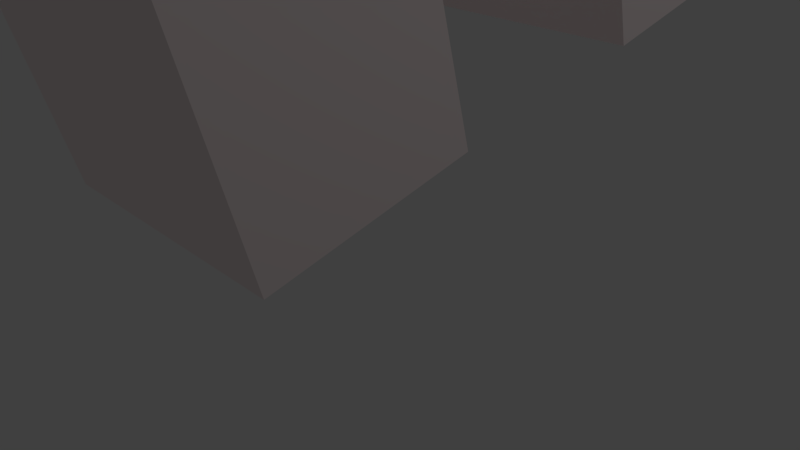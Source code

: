# Source: pitagora2.blend  (saved by Blender 2.79.0; exported with 4.5.12 LTS)
import bpy
from mathutils import Matrix  # noqa: F401  (used for matrix-valued properties, if any)

bpy.ops.wm.read_factory_settings(use_empty=True)
scene = bpy.context.scene
scene.name = 'Scene'

# ---- collections
col_collection_1 = bpy.data.collections.new('Collection 1'); scene.collection.children.link(col_collection_1)

# ---- materials (node trees are filled in below, after node groups)
mat_x = bpy.data.materials.new('ガラス')
mat_x.alpha_threshold = 0.0
mat_x.use_transparent_shadow = False
mat_x.diffuse_color = (1.0, 0.08354, 0.08354, 1.0)
mat_x.roughness = 0.5
mat_2 = bpy.data.materials.new('鉄2')
mat_2.alpha_threshold = 0.0
mat_2.use_transparent_shadow = False
mat_2.diffuse_color = (0.4869, 0.4869, 0.4869, 1.0)
mat_2.roughness = 0.5
mat_1 = bpy.data.materials.new('鉄1')
mat_1.alpha_threshold = 0.0
mat_1.use_transparent_shadow = False
mat_1.diffuse_color = (0.01884, 0.01884, 0.01884, 1.0)
mat_1.roughness = 0.5
mat_x_1 = bpy.data.materials.new('木')
mat_x_1.alpha_threshold = 0.0
mat_x_1.use_transparent_shadow = False
mat_x_1.preview_render_type = 'CUBE'
mat_x_1.diffuse_color = (1.0, 0.8829, 0.8829, 1.0)
mat_x_1.roughness = 0.5
mat_x_1.specular_intensity = 0.0

# ---- material node trees

# ---- world
world_world = bpy.data.worlds.new('World'); scene.world = world_world
world_world.color = (0.05088, 0.05088, 0.05088)
world_world.use_sun_shadow = False
world_world.sun_shadow_jitter_overblur = 0.0
world_world.cycles.sampling_method = 'MANUAL'

# ---- cameras
cam_camera = bpy.data.cameras.new('Camera')
cam_camera.clip_end = 100.0
cam_camera.lens = 35.0
cam_camera.sensor_width = 32.0
cam_camera.sensor_height = 18.0
cam_camera.ortho_scale = 7.314
cam_camera.dof.focus_distance = 0.0
cam_camera.dof.aperture_fstop = 128.0

# ---- lights
light_lamp = bpy.data.lights.new('Lamp', 'POINT')
light_lamp.transmission_factor = 0.0
light_lamp.cutoff_distance = 30.0
light_lamp.energy = 100.0
light_lamp.shadow_buffer_clip_start = 1.001
light_lamp.shadow_soft_size = 0.1
light_lamp.shadow_maximum_resolution = 0.006
light_lamp.use_absolute_resolution = True

# ---- meshes
me_001 = bpy.data.meshes.new('円柱.001')
me_001.from_pydata([(0.0, 1.0, -1.0), (0.0, 1.0, 1.0), (0.7071, 0.7071, -1.0), (0.7071, 0.7071, 1.0), (1.0, -4.371e-08, -1.0), (1.0, -4.371e-08, 1.0), (0.7071, -0.7071, -1.0), (0.7071, -0.7071, 1.0), (-8.742e-08, -1.0, -1.0), (-8.742e-08, -1.0, 1.0), (-0.7071, -0.7071, -1.0), (-0.7071, -0.7071, 1.0), (-1.0, 1.192e-08, -1.0), (-1.0, 1.192e-08, 1.0), (-0.7071, 0.7071, -1.0), (-0.7071, 0.7071, 1.0)], [], [(0, 1, 3, 2), (2, 3, 5, 4), (4, 5, 7, 6), (6, 7, 9, 8), (8, 9, 11, 10), (10, 11, 13, 12), (3, 1, 15, 13, 11, 9, 7, 5), (12, 13, 15, 14), (14, 15, 1, 0), (0, 2, 4, 6, 8, 10, 12, 14)])
me_001.use_remesh_preserve_volume = False
me_001.use_remesh_preserve_attributes = False
me_001.use_mirror_vertex_groups = False
me_001.update()
me_x = bpy.data.meshes.new('円柱')
me_x.from_pydata([(0.0, 1.0, -1.0), (0.0, 1.0, 1.0), (0.7071, 0.7071, -1.0), (0.7071, 0.7071, 1.0), (1.0, -4.371e-08, -1.0), (1.0, -4.371e-08, 1.0), (0.7071, -0.7071, -1.0), (0.7071, -0.7071, 1.0), (-8.742e-08, -1.0, -1.0), (-8.742e-08, -1.0, 1.0), (-0.7071, -0.7071, -1.0), (-0.7071, -0.7071, 1.0), (-1.0, 1.192e-08, -1.0), (-1.0, 1.192e-08, 1.0), (-0.7071, 0.7071, -1.0), (-0.7071, 0.7071, 1.0)], [], [(0, 1, 3, 2), (2, 3, 5, 4), (4, 5, 7, 6), (6, 7, 9, 8), (8, 9, 11, 10), (10, 11, 13, 12), (3, 1, 15, 13, 11, 9, 7, 5), (12, 13, 15, 14), (14, 15, 1, 0), (0, 2, 4, 6, 8, 10, 12, 14)])
me_x.use_remesh_preserve_volume = False
me_x.use_remesh_preserve_attributes = False
me_x.use_mirror_vertex_groups = False
me_x.update()
me_ico__002 = bpy.data.meshes.new('ICO球.002')
me_ico__002.from_pydata([(0.0, 0.0, -0.2389), (0.1729, -0.1256, -0.1068), (-0.06603, -0.2032, -0.1068), (-0.2137, 0.0, -0.1068), (-0.06603, 0.2032, -0.1068), (0.1729, 0.1256, -0.1068), (0.06603, -0.2032, 0.1068), (-0.1729, -0.1256, 0.1068), (-0.1729, 0.1256, 0.1068), (0.06603, 0.2032, 0.1068), (0.2137, 0.0, 0.1068), (0.0, 0.0, 0.2389)], [], [(0, 1, 2), (1, 0, 5), (0, 2, 3), (0, 3, 4), (0, 4, 5), (1, 5, 10), (2, 1, 6), (3, 2, 7), (4, 3, 8), (5, 4, 9), (1, 10, 6), (2, 6, 7), (3, 7, 8), (4, 8, 9), (5, 9, 10), (6, 10, 11), (7, 6, 11), (8, 7, 11), (9, 8, 11), (10, 9, 11)])
me_ico__002.materials.append(mat_x)
me_ico__002.use_remesh_preserve_volume = False
me_ico__002.use_remesh_preserve_attributes = False
me_ico__002.use_mirror_vertex_groups = False
me_ico__002.update()
me_ico__001 = bpy.data.meshes.new('ICO球.001')
me_ico__001.from_pydata([(0.0, 0.0, -0.2389), (0.1729, -0.1256, -0.1068), (-0.06603, -0.2032, -0.1068), (-0.2137, 0.0, -0.1068), (-0.06603, 0.2032, -0.1068), (0.1729, 0.1256, -0.1068), (0.06603, -0.2032, 0.1068), (-0.1729, -0.1256, 0.1068), (-0.1729, 0.1256, 0.1068), (0.06603, 0.2032, 0.1068), (0.2137, 0.0, 0.1068), (0.0, 0.0, 0.2389)], [], [(0, 1, 2), (1, 0, 5), (0, 2, 3), (0, 3, 4), (0, 4, 5), (1, 5, 10), (2, 1, 6), (3, 2, 7), (4, 3, 8), (5, 4, 9), (1, 10, 6), (2, 6, 7), (3, 7, 8), (4, 8, 9), (5, 9, 10), (6, 10, 11), (7, 6, 11), (8, 7, 11), (9, 8, 11), (10, 9, 11)])
me_ico__001.materials.append(mat_2)
me_ico__001.use_remesh_preserve_volume = False
me_ico__001.use_remesh_preserve_attributes = False
me_ico__001.use_mirror_vertex_groups = False
me_ico__001.update()
me_ico = bpy.data.meshes.new('ICO球')
me_ico.from_pydata([(0.0, 0.0, -0.2389), (0.1729, -0.1256, -0.1068), (-0.06603, -0.2032, -0.1068), (-0.2137, 0.0, -0.1068), (-0.06603, 0.2032, -0.1068), (0.1729, 0.1256, -0.1068), (0.06603, -0.2032, 0.1068), (-0.1729, -0.1256, 0.1068), (-0.1729, 0.1256, 0.1068), (0.06603, 0.2032, 0.1068), (0.2137, 0.0, 0.1068), (0.0, 0.0, 0.2389)], [], [(0, 1, 2), (1, 0, 5), (0, 2, 3), (0, 3, 4), (0, 4, 5), (1, 5, 10), (2, 1, 6), (3, 2, 7), (4, 3, 8), (5, 4, 9), (1, 10, 6), (2, 6, 7), (3, 7, 8), (4, 8, 9), (5, 9, 10), (6, 10, 11), (7, 6, 11), (8, 7, 11), (9, 8, 11), (10, 9, 11)])
me_ico.materials.append(mat_1)
me_ico.use_remesh_preserve_volume = False
me_ico.use_remesh_preserve_attributes = False
me_ico.use_mirror_vertex_groups = False
me_ico.update()
me_x_1 = bpy.data.meshes.new('立方体')
me_x_1.from_pydata([(-1.0, -1.0, -1.0), (-1.0, -1.0, 1.0), (-1.0, 1.0, -1.0), (-1.0, 1.0, 1.0), (1.0, -1.0, -1.0), (1.0, -1.0, 1.0), (1.0, 1.0, -1.0), (1.0, 1.0, 1.0)], [], [(0, 1, 3, 2), (2, 3, 7, 6), (6, 7, 5, 4), (4, 5, 1, 0), (2, 6, 4, 0), (7, 3, 1, 5)])
_uv = me_x_1.uv_layers.new(name='UVマップ')
_uv.uv.foreach_set('vector', [0.2638, 0.9724, 0.2638, 1.972, 1.264, 1.972, 1.264, 0.9724, 0.9713, 0.9724, 0.9713, 1.972, 1.971, 1.972, 1.971, 0.9724, 0.2638, 0.9724, 0.2638, 1.972, -0.7362, 1.972, -0.7362, 0.9724, 0.9713, 0.9724, 0.9713, 1.972, -0.02866, 1.972, -0.02866, 0.9724, 0.9713, 0.2638, 1.971, 0.2638, 1.971, -0.7362, 0.9713, -0.7362, 0.9713, 0.2638, -0.02866, 0.2638, -0.02866, -0.7362, 0.9713, -0.7362])
me_x_1.materials.append(mat_x_1)
me_x_1.use_remesh_preserve_volume = False
me_x_1.use_remesh_preserve_attributes = False
me_x_1.use_mirror_vertex_groups = False
me_x_1.update()
me_002 = bpy.data.meshes.new('平面.002')
me_002.from_pydata([(0.4121, 1.011, 5.96e-08), (-1.588, 1.011, 5.96e-08), (0.4121, -0.9885, 5.96e-08), (-1.588, -0.9885, 5.96e-08), (-0.3879, -0.9885, 5.96e-08), (-0.3879, 1.011, 5.96e-08), (0.4139, -1.006, -0.5466), (0.4139, 0.9943, -0.5466), (-0.3861, -1.006, -0.5466), (-0.3861, 0.9943, -0.5466), (0.4121, 0.01148, 5.96e-08), (-0.9879, 1.011, 5.96e-08), (-1.588, 0.01148, 5.96e-08), (-0.9879, -0.9885, 5.96e-08), (-0.3879, 0.01148, 5.96e-08), (0.4139, -0.005741, -0.5466), (0.01393, -1.006, -0.5466), (0.01393, 0.9943, -0.5466), (-0.3861, -0.005741, -0.5466), (-0.3879, 1.011, -0.3607), (0.4121, 1.011, -0.3607), (0.4121, -0.9885, -0.3607), (-0.3879, -0.9885, -0.3607), (0.4121, 0.01148, -0.3607), (-0.3879, 0.01148, -0.3607), (0.01393, -0.005741, -0.5466), (-0.9879, 0.01148, 5.96e-08), (0.4121, 0.5115, 5.96e-08), (-1.288, 1.011, 5.96e-08), (-1.588, -0.4885, 5.96e-08), (-0.6879, -0.9885, 5.96e-08), (-0.3879, 0.5115, 5.96e-08), (0.4139, 0.4943, -0.5466), (0.2139, -1.006, -0.5466), (-0.1861, 0.9943, -0.5466), (-0.3861, 0.4943, -0.5466), (0.4121, 1.011, -0.1803), (-0.3879, -0.9885, -0.1803), (0.4121, -0.4885, 5.96e-08), (-0.6879, 1.011, 5.96e-08), (-1.588, 0.5115, 5.96e-08), (-1.288, -0.9885, 5.96e-08), (-0.3879, -0.4885, 5.96e-08), (0.4139, -0.5057, -0.5466), (-0.1861, -1.006, -0.5466), (0.2139, 0.9943, -0.5466), (-0.3861, -0.5057, -0.5466), (-0.3879, 1.011, -0.1803), (0.4121, -0.9885, -0.1803), (0.4121, 0.01148, -0.1803), (0.4121, -0.4885, -0.3607), (0.4121, 0.5115, -0.3607), (-0.3879, 0.01148, -0.1803), (-0.3879, 0.5115, -0.3607), (-0.3879, -0.4885, -0.3607), (0.01393, -0.5057, -0.5466), (0.01393, 0.4943, -0.5466), (0.2139, -0.005741, -0.5466), (-0.1861, -0.005741, -0.5466), (-1.288, 0.01148, 5.96e-08), (-0.6879, 0.01148, 5.96e-08), (-0.9879, -0.4885, 5.96e-08), (-0.9879, 0.5115, 5.96e-08), (-0.6879, 0.5115, 5.96e-08), (-0.6879, -0.4885, 5.96e-08), (-1.288, -0.4885, 5.96e-08), (-0.1861, 0.4943, -0.5466), (0.2139, 0.4943, -0.5466), (0.2139, -0.5057, -0.5466), (-0.3879, -0.4885, -0.1803), (-0.3879, 0.5115, -0.1803), (0.4121, 0.5115, -0.1803), (0.4121, -0.4885, -0.1803), (-0.1861, -0.5057, -0.5466), (-1.288, 0.5115, 5.96e-08)], [], [(28, 40, 74), (46, 44, 73), (49, 50, 72), (36, 51, 71), (52, 53, 70), (37, 54, 69), (68, 16, 33), (56, 57, 67), (35, 58, 66), (59, 29, 65), (60, 61, 64), (39, 62, 63), (63, 26, 60), (31, 60, 14), (5, 63, 31), (64, 13, 30), (42, 30, 4), (14, 64, 42), (65, 3, 41), (61, 41, 13), (26, 65, 61), (66, 25, 56), (17, 66, 56), (34, 35, 66), (32, 57, 15), (7, 67, 32), (17, 67, 45), (68, 6, 43), (15, 68, 43), (57, 55, 68), (69, 24, 52), (42, 52, 14), (4, 69, 42), (70, 19, 47), (31, 47, 5), (14, 70, 31), (53, 9, 19), (24, 35, 53), (49, 51, 23), (10, 71, 49), (0, 71, 27), (72, 21, 48), (38, 48, 2), (10, 72, 38), (21, 43, 6), (50, 15, 43), (23, 32, 15), (51, 7, 32), (54, 18, 24), (22, 46, 54), (73, 16, 55), (58, 55, 25), (18, 73, 58), (74, 12, 59), (62, 59, 26), (11, 74, 62), (28, 1, 40), (46, 8, 44), (49, 23, 50), (36, 20, 51), (52, 24, 53), (37, 22, 54), (68, 55, 16), (56, 25, 57), (35, 18, 58), (59, 12, 29), (60, 26, 61), (39, 11, 62), (63, 62, 26), (31, 63, 60), (5, 39, 63), (64, 61, 13), (42, 64, 30), (14, 60, 64), (65, 29, 3), (61, 65, 41), (26, 59, 65), (66, 58, 25), (17, 34, 66), (34, 9, 35), (32, 67, 57), (7, 45, 67), (17, 56, 67), (68, 33, 6), (15, 57, 68), (57, 25, 55), (69, 54, 24), (42, 69, 52), (4, 37, 69), (70, 53, 19), (31, 70, 47), (14, 52, 70), (53, 35, 9), (24, 18, 35), (49, 71, 51), (10, 27, 71), (0, 36, 71), (72, 50, 21), (38, 72, 48), (10, 49, 72), (21, 50, 43), (50, 23, 15), (23, 51, 32), (51, 20, 7), (54, 46, 18), (22, 8, 46), (73, 44, 16), (58, 73, 55), (18, 46, 73), (74, 40, 12), (62, 74, 59), (11, 28, 74)])
me_002.use_remesh_preserve_volume = False
me_002.use_remesh_preserve_attributes = False
me_002.use_mirror_vertex_groups = False
me_002.update()
me_x_2 = bpy.data.meshes.new('平面')
me_x_2.from_pydata([(-1.005, -1.013, -0.03943), (0.9948, -1.015, 0.001659), (-1.005, 0.9853, 0.009674), (0.9943, 0.9841, 0.05076), (-0.2055, 0.9848, 0.02611), (-0.205, -1.014, -0.02299), (-0.9959, 1.034, -0.536), (-0.9954, -0.9651, -0.5851), (-0.1961, 1.033, -0.5196), (-0.1956, -0.9655, -0.5687), (-1.005, -0.01404, -0.01488), (0.3949, -1.014, -0.01067), (0.9945, -0.01521, 0.02621), (0.3944, 0.9844, 0.03844), (-0.2052, -0.01451, 0.001557), (-0.9956, 0.03425, -0.5606), (-0.596, 1.033, -0.5278), (-0.5955, -0.9653, -0.5769), (-0.1958, 0.03378, -0.5442), (-0.1976, -0.9933, -0.3834), (-0.9974, -0.9928, -0.3998), (-0.9979, 1.006, -0.3507), (-0.1981, 1.005, -0.3343), (-0.9977, 0.006464, -0.3752), (-0.1978, 0.005996, -0.3588), (-0.5957, 0.03401, -0.5524), (0.3946, -0.01486, 0.01388), (-1.005, -0.5137, -0.02715), (0.6948, -1.014, -0.004504), (0.9944, 0.4844, 0.03849), (0.09444, 0.9846, 0.03227), (-0.2051, -0.5142, -0.01072), (-0.9955, -0.4654, -0.5729), (-0.7959, 1.033, -0.5319), (-0.3955, -0.9654, -0.5728), (-0.1957, -0.4659, -0.5564), (-1.001, -1.003, -0.2196), (-0.2018, 0.995, -0.1541), (-1.005, 0.4856, -0.002602), (0.09495, -1.014, -0.01683), (0.9946, -0.5149, 0.01393), (0.6943, 0.9843, 0.0446), (-0.2054, 0.4851, 0.01383), (-0.9958, 0.5339, -0.5483), (-0.396, 1.033, -0.5237), (-0.7954, -0.9652, -0.581), (-0.1959, 0.5334, -0.5319), (-0.2013, -1.004, -0.2032), (-1.002, 0.9955, -0.1705), (-1.001, -0.00379, -0.1951), (-0.9978, 0.5061, -0.363), (-0.9975, -0.4932, -0.3875), (-0.2015, -0.004257, -0.1786), (-0.1977, -0.4937, -0.3711), (-0.198, 0.5056, -0.3465), (-0.5958, 0.5337, -0.5401), (-0.5956, -0.4656, -0.5647), (-0.7957, 0.03413, -0.5565), (-0.3958, 0.03389, -0.5483), (0.6946, -0.01504, 0.02005), (0.09469, -0.01469, 0.007721), (0.3945, 0.4848, 0.02616), (0.3948, -0.5145, 0.001608), (0.09482, -0.5143, -0.004555), (0.09457, 0.485, 0.02), (0.6944, 0.4846, 0.03232), (-0.3956, -0.4658, -0.5605), (-0.7955, -0.4655, -0.5688), (-0.7958, 0.5338, -0.5442), (-0.2017, 0.4954, -0.1664), (-0.2014, -0.5039, -0.1909), (-1.001, -0.5034, -0.2073), (-1.001, 0.4959, -0.1828), (-0.3959, 0.5335, -0.536), (0.6947, -0.5147, 0.007771)], [], [(28, 40, 74), (46, 44, 73), (49, 50, 72), (36, 51, 71), (52, 53, 70), (37, 54, 69), (68, 16, 33), (56, 57, 67), (35, 58, 66), (59, 29, 65), (60, 61, 64), (39, 62, 63), (63, 26, 60), (31, 60, 14), (5, 63, 31), (64, 13, 30), (42, 30, 4), (14, 64, 42), (65, 3, 41), (61, 41, 13), (26, 65, 61), (66, 25, 56), (17, 66, 56), (34, 35, 66), (32, 57, 15), (7, 67, 32), (17, 67, 45), (68, 6, 43), (15, 68, 43), (57, 55, 68), (69, 24, 52), (42, 52, 14), (4, 69, 42), (70, 19, 47), (31, 47, 5), (14, 70, 31), (53, 9, 19), (24, 35, 53), (49, 51, 23), (10, 71, 49), (0, 71, 27), (72, 21, 48), (38, 48, 2), (10, 72, 38), (21, 43, 6), (50, 15, 43), (23, 32, 15), (51, 7, 32), (54, 18, 24), (22, 46, 54), (73, 16, 55), (58, 55, 25), (18, 73, 58), (74, 12, 59), (62, 59, 26), (11, 74, 62), (28, 1, 40), (46, 8, 44), (49, 23, 50), (36, 20, 51), (52, 24, 53), (37, 22, 54), (68, 55, 16), (56, 25, 57), (35, 18, 58), (59, 12, 29), (60, 26, 61), (39, 11, 62), (63, 62, 26), (31, 63, 60), (5, 39, 63), (64, 61, 13), (42, 64, 30), (14, 60, 64), (65, 29, 3), (61, 65, 41), (26, 59, 65), (66, 58, 25), (17, 34, 66), (34, 9, 35), (32, 67, 57), (7, 45, 67), (17, 56, 67), (68, 33, 6), (15, 57, 68), (57, 25, 55), (69, 54, 24), (42, 69, 52), (4, 37, 69), (70, 53, 19), (31, 70, 47), (14, 52, 70), (53, 35, 9), (24, 18, 35), (49, 71, 51), (10, 27, 71), (0, 36, 71), (72, 50, 21), (38, 72, 48), (10, 49, 72), (21, 50, 43), (50, 23, 15), (23, 51, 32), (51, 20, 7), (54, 46, 18), (22, 8, 46), (73, 44, 16), (58, 73, 55), (18, 46, 73), (74, 40, 12), (62, 74, 59), (11, 28, 74)])
me_x_2.use_remesh_preserve_volume = False
me_x_2.use_remesh_preserve_attributes = False
me_x_2.use_mirror_vertex_groups = False
me_x_2.update()

# ---- objects
ob_001 = bpy.data.objects.new('円柱.001', me_001)
ob_x = bpy.data.objects.new('円柱', me_x)
ob_ico__002 = bpy.data.objects.new('ICO球.002', me_ico__002)
ob_ico__001 = bpy.data.objects.new('ICO球.001', me_ico__001)
ob_ico = bpy.data.objects.new('ICO球', me_ico)
ob_002 = bpy.data.objects.new('立方体.002', me_x_1)
ob_001_1 = bpy.data.objects.new('立方体.001', me_x_1)
ob_x_1 = bpy.data.objects.new('立方体', me_x_1)
ob_001_2 = bpy.data.objects.new('平面.001', me_002)
ob_x_2 = bpy.data.objects.new('平面', me_x_2)
ob_lamp = bpy.data.objects.new('Lamp', light_lamp)
ob_camera = bpy.data.objects.new('Camera', cam_camera)

# ---- transforms, parenting, visibility, modifiers, constraints
ob_001.location = (-0.01419, 1.203, 2.043)
ob_001.rotation_euler = (-1.49, -0.001723, -0.001887)
ob_001.scale = (0.1367, 0.1368, 0.5795)
ob_001.lineart.crease_threshold = 0.0
_m = ob_001.modifiers.new('コリジョン', 'COLLISION')
ob_x.location = (-0.1286, -1.396, 1.705)
ob_x.rotation_euler = (-1.482, -2.212e-16, 2.023e-16)
ob_x.scale = (0.1321, 0.1321, 0.6721)
ob_x.lineart.crease_threshold = 0.0
_m = ob_x.modifiers.new('コリジョン', 'COLLISION')
ob_ico__002.location = (-0.4677, -1.684, 1.603)
ob_ico__002.rotation_euler = (-0.2575, -5.655e-17, 7.322e-18)
ob_ico__002.lineart.crease_threshold = 0.0
ob_ico__001.location = (0.4112, 0.9782, 1.899)
ob_ico__001.rotation_euler = (-0.2575, -5.655e-17, 7.322e-18)
ob_ico__001.lineart.crease_threshold = 0.0
ob_ico.location = (-0.4555, 2.628, 2.604)
ob_ico.rotation_euler = (-0.2575, -5.655e-17, 7.322e-18)
ob_ico.lineart.crease_threshold = 0.0
ob_002.location = (-0.05732, -2.661, 0.8582)
ob_002.rotation_euler = (0.1318, 2.918e-17, 1.926e-18)
ob_002.scale = (0.8582, 0.6672, 0.749)
ob_002.lineart.crease_threshold = 0.0
_m = ob_002.modifiers.new('コリジョン', 'COLLISION')
ob_001_1.location = (-0.05732, 0.01505, 1.167)
ob_001_1.rotation_euler = (0.1318, 2.918e-17, 1.926e-18)
ob_001_1.scale = (0.8582, 0.6672, 0.749)
ob_001_1.lineart.crease_threshold = 0.0
_m = ob_001_1.modifiers.new('コリジョン', 'COLLISION')
ob_x_1.location = (-0.05732, 2.562, 1.504)
ob_x_1.rotation_euler = (0.1318, 2.918e-17, 1.926e-18)
ob_x_1.scale = (0.8582, 0.6672, 0.749)
ob_x_1.lineart.crease_threshold = 0.0
_m = ob_x_1.modifiers.new('コリジョン', 'COLLISION')
ob_001_2.location = (0.545, 1.164, 2.217)
ob_001_2.rotation_euler = (0.06466, 0.01019, 0.001481)
ob_001_2.scale = (1.0, 0.6571, 1.0)
ob_001_2.lineart.crease_threshold = 0.0
_vg = ob_001_2.vertex_groups.new(name='グループ')
_m = ob_001_2.modifiers.new('クロス', 'CLOTH')
ob_x_2.location = (-0.09963, -1.453, 1.861)
ob_x_2.rotation_euler = (0.06466, 0.01019, 0.001481)
ob_x_2.scale = (1.0, 0.6571, 1.0)
ob_x_2.lineart.crease_threshold = 0.0
_vg = ob_x_2.vertex_groups.new(name='グループ')
_m = ob_x_2.modifiers.new('クロス', 'CLOTH')
ob_lamp.location = (4.076, 1.55, 5.624)
ob_lamp.rotation_euler = (0.6876, 0.1759, 1.871)
ob_lamp.lock_rotations_4d = False
ob_lamp.empty_display_type = 'ARROWS'
ob_lamp.color = (0.0, 0.0, 0.0, 0.0)
ob_lamp.lineart.crease_threshold = 0.0
ob_camera.location = (3.583, -4.768, 2.23)
ob_camera.rotation_euler = (1.022, 0.09176, 0.8109)
ob_camera.lock_rotations_4d = False
ob_camera.empty_display_type = 'ARROWS'
ob_camera.color = (0.0, 0.0, 0.0, 0.0)
ob_camera.display_type = 'WIRE'
ob_camera.lineart.crease_threshold = 0.0

# ---- collection membership
col_collection_1.objects.link(ob_001)
col_collection_1.objects.link(ob_x)
col_collection_1.objects.link(ob_ico__002)
col_collection_1.objects.link(ob_ico__001)
col_collection_1.objects.link(ob_ico)
col_collection_1.objects.link(ob_002)
col_collection_1.objects.link(ob_001_1)
col_collection_1.objects.link(ob_x_1)
col_collection_1.objects.link(ob_001_2)
col_collection_1.objects.link(ob_x_2)
col_collection_1.objects.link(ob_lamp)
col_collection_1.objects.link(ob_camera)

# ---- scene / render settings (as saved in the file)
scene.camera = ob_camera
scene.frame_start = 0; scene.frame_end = 1000; scene.frame_set(87)
scene.render.engine = 'BLENDER_EEVEE_NEXT'
scene.render.resolution_percentage = 50
scene.render.dither_intensity = 0.0
scene.cycles.use_denoising = False
scene.cycles.samples = 128
scene.cycles.sampling_pattern = 'TABULATED_SOBOL'
scene.cycles.use_adaptive_sampling = False
scene.cycles.use_light_tree = False
scene.cycles.blur_glossy = 0.0
scene.cycles.sample_clamp_indirect = 0.0
scene.view_settings.view_transform = 'Standard'
bpy.context.view_layer.update()
